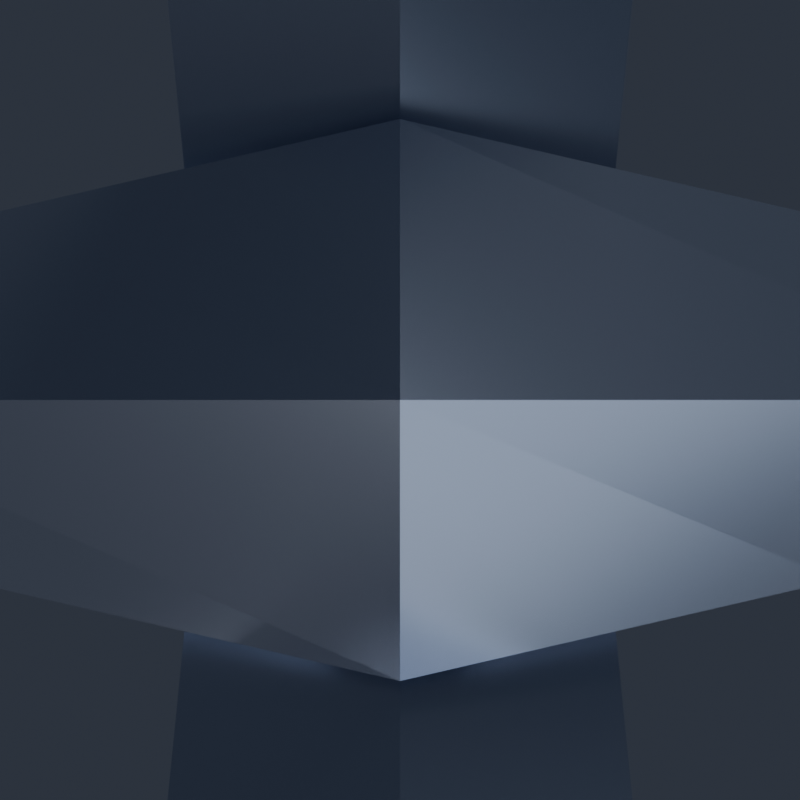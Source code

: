 # Source: CompassRose.blend  (saved by Blender 5.2.45; exported with 4.5.12 LTS)
import bpy
from mathutils import Matrix  # noqa: F401  (used for matrix-valued properties, if any)

bpy.ops.wm.read_factory_settings(use_empty=True)
scene = bpy.context.scene
scene.name = 'Scene'

# ---- collections
col_compassrose = bpy.data.collections.new('CompassRose'); scene.collection.children.link(col_compassrose)
col_renderrig = bpy.data.collections.new('RenderRig'); scene.collection.children.link(col_renderrig)

# ---- materials (node trees are filled in below, after node groups)
mat_comp_steel = bpy.data.materials.new('Comp_Steel')
mat_comp_gold = bpy.data.materials.new('Comp_Gold')
mat_comp_dark = bpy.data.materials.new('Comp_Dark')

# ---- material node trees
mat_comp_steel.use_nodes = True; mat_comp_steel.node_tree.nodes.clear()
_N = mat_comp_steel.node_tree.nodes; _L = mat_comp_steel.node_tree.links
n0 = _N.new('ShaderNodeBsdfPrincipled'); n0.name = 'Principled BSDF'; n0.location = (-200, 100)
n0.inputs[0].default_value = (0.4793, 0.5395, 0.6724, 1.0)
n0.inputs[1].default_value = 0.9
n0.inputs[2].default_value = 0.24
n0.inputs[10].default_value = 0.005
n0.inputs[13].default_value = 0.55
n0.inputs[27].default_value = (0.4793, 0.5395, 0.6724, 1.0)
n1 = _N.new('ShaderNodeOutputMaterial'); n1.name = 'Material Output'; n1.location = (200, 100)
_L.new(n0.outputs[0], n1.inputs[0])
n1.is_active_output = True
mat_comp_gold.use_nodes = True; mat_comp_gold.node_tree.nodes.clear()
_N = mat_comp_gold.node_tree.nodes; _L = mat_comp_gold.node_tree.links
n0 = _N.new('ShaderNodeBsdfPrincipled'); n0.name = 'Principled BSDF'; n0.location = (-200, 100)
n0.inputs[0].default_value = (0.9131, 0.5395, 0.03955, 1.0)
n0.inputs[1].default_value = 0.9
n0.inputs[2].default_value = 0.25
n0.inputs[10].default_value = 0.005
n0.inputs[13].default_value = 0.55
n0.inputs[27].default_value = (0.9131, 0.5395, 0.03955, 1.0)
n1 = _N.new('ShaderNodeOutputMaterial'); n1.name = 'Material Output'; n1.location = (200, 100)
_L.new(n0.outputs[0], n1.inputs[0])
n1.is_active_output = True
mat_comp_dark.use_nodes = True; mat_comp_dark.node_tree.nodes.clear()
_N = mat_comp_dark.node_tree.nodes; _L = mat_comp_dark.node_tree.links
n0 = _N.new('ShaderNodeBsdfPrincipled'); n0.name = 'Principled BSDF'; n0.location = (-200, 100)
n0.inputs[0].default_value = (0.04374, 0.05781, 0.09759, 1.0)
n0.inputs[1].default_value = 0.8
n0.inputs[2].default_value = 0.36
n0.inputs[10].default_value = 0.005
n0.inputs[13].default_value = 0.55
n0.inputs[27].default_value = (0.04374, 0.05781, 0.09759, 1.0)
n1 = _N.new('ShaderNodeOutputMaterial'); n1.name = 'Material Output'; n1.location = (200, 100)
_L.new(n0.outputs[0], n1.inputs[0])
n1.is_active_output = True

# ---- world
world_charmstudioworld = bpy.data.worlds.new('CharmStudioWorld'); scene.world = world_charmstudioworld
world_charmstudioworld.use_nodes = True; world_charmstudioworld.node_tree.nodes.clear()
_N = world_charmstudioworld.node_tree.nodes; _L = world_charmstudioworld.node_tree.links
n0 = _N.new('ShaderNodeBackground'); n0.name = 'Background'; n0.location = (-200, 100)
n0.inputs[0].default_value = (0.028, 0.034, 0.048, 1.0)
n0.inputs[1].default_value = 1.15
n1 = _N.new('ShaderNodeOutputWorld'); n1.name = 'World Output'; n1.location = (200, 100)
_L.new(n0.outputs[0], n1.inputs[0])
n1.is_active_output = True

# ---- cameras
cam_reviewcam = bpy.data.cameras.new('ReviewCam')
cam_reviewcam.clip_start = 0.01
cam_reviewcam.clip_end = 50.0

# ---- lights
light_keylight = bpy.data.lights.new('KeyLight', 'AREA')
light_keylight.color = (1.0, 0.98, 0.95)
light_keylight.energy = 6.4
light_keylight.size = 0.85
light_filllight = bpy.data.lights.new('FillLight', 'AREA')
light_filllight.color = (0.82, 0.9, 1.0)
light_filllight.energy = 3.0
light_filllight.size = 1.1
light_rimlight = bpy.data.lights.new('RimLight', 'AREA')
light_rimlight.color = (0.92, 0.96, 1.0)
light_rimlight.energy = 5.5
light_rimlight.size = 0.75
light_underbounce = bpy.data.lights.new('UnderBounce', 'AREA')
light_underbounce.color = (0.88, 0.91, 1.0)
light_underbounce.energy = 1.5
light_underbounce.size = 0.9

# ---- meshes
me_compassrose_chain_mesh = bpy.data.meshes.new('CompassRose_Chain_Mesh')
me_compassrose_chain_mesh.from_pydata([(0.0, 0.02332, -0.006536), (-0.006928, 0.01732, -0.01), (0.0, 0.01132, -0.01346), (0.006928, 0.01732, -0.01), (0.006928, 1.225e-18, 0.0), (0.0, 1.225e-18, 0.006928), (-0.006928, 1.225e-18, 0.0), (0.0, 1.225e-18, -0.006928), (0.0, -0.01132, -0.01346), (0.006928, -0.01732, -0.01), (0.0, -0.02332, -0.006536), (-0.006928, -0.01732, -0.01), (0.0, -0.01132, -0.02654), (0.006928, -0.01732, -0.03), (0.0, -0.02332, -0.03346), (-0.006928, -0.01732, -0.03), (0.006928, -3.674e-18, -0.04), (0.0, -3.674e-18, -0.04693), (-0.006928, -3.674e-18, -0.04), (0.0, -3.674e-18, -0.03307), (0.0, 0.02332, -0.03346), (-0.006928, 0.01732, -0.03), (0.0, 0.01132, -0.02654), (0.006928, 0.01732, -0.03), (0.0, 0.006829, -0.027), (0.0, 0.0, -0.02017), (0.0, -0.006829, -0.027), (0.0, 0.0, -0.03383), (0.015, 0.006163, -0.03804), (0.0205, 0.0, -0.03526), (0.015, -0.006163, -0.03804), (0.0095, 0.0, -0.04082), (0.015, 0.006163, -0.06196), (0.0205, 0.0, -0.06474), (0.015, -0.006163, -0.06196), (0.0095, 0.0, -0.05918), (0.0, 0.006829, -0.073), (0.0, 0.0, -0.07983), (0.0, -0.006829, -0.073), (0.0, 0.0, -0.06617), (-0.015, 0.006163, -0.06196), (-0.0205, 0.0, -0.06474), (-0.015, -0.006163, -0.06196), (-0.0095, 0.0, -0.05918), (-0.015, 0.006163, -0.03804), (-0.0205, 0.0, -0.03526), (-0.015, -0.006163, -0.03804), (-0.0095, 0.0, -0.04082), (0.006829, 0.0, -0.06), (0.0, 0.0, -0.06683), (-0.006829, 0.0, -0.06), (0.0, 0.0, -0.05317), (0.0, 0.0205, -0.06826), (0.006163, 0.015, -0.07104), (0.0, 0.0095, -0.07382), (-0.006163, 0.015, -0.07104), (0.0, 0.0205, -0.09774), (0.006163, 0.015, -0.09496), (0.0, 0.0095, -0.09218), (-0.006163, 0.015, -0.09496), (0.006829, 0.0, -0.106), (0.0, 0.0, -0.09917), (-0.006829, 0.0, -0.106), (0.0, 0.0, -0.1128), (0.0, -0.0095, -0.09218), (-0.006163, -0.015, -0.09496), (0.0, -0.0205, -0.09774), (0.006163, -0.015, -0.09496), (0.0, -0.0095, -0.07382), (-0.006163, -0.015, -0.07104), (0.0, -0.0205, -0.06826), (0.006163, -0.015, -0.07104)], [], [(0, 1, 5, 4), (1, 2, 6, 5), (2, 3, 7, 6), (3, 0, 4, 7), (4, 5, 9, 8), (5, 6, 10, 9), (6, 7, 11, 10), (7, 4, 8, 11), (8, 9, 13, 12), (9, 10, 14, 13), (10, 11, 15, 14), (11, 8, 12, 15), (12, 13, 17, 16), (13, 14, 18, 17), (14, 15, 19, 18), (15, 12, 16, 19), (16, 17, 21, 20), (17, 18, 22, 21), (18, 19, 23, 22), (19, 16, 20, 23), (20, 21, 1, 0), (21, 22, 2, 1), (22, 23, 3, 2), (23, 20, 0, 3), (24, 25, 29, 28), (25, 26, 30, 29), (26, 27, 31, 30), (27, 24, 28, 31), (28, 29, 33, 32), (29, 30, 34, 33), (30, 31, 35, 34), (31, 28, 32, 35), (32, 33, 37, 36), (33, 34, 38, 37), (34, 35, 39, 38), (35, 32, 36, 39), (36, 37, 41, 40), (37, 38, 42, 41), (38, 39, 43, 42), (39, 36, 40, 43), (40, 41, 45, 44), (41, 42, 46, 45), (42, 43, 47, 46), (43, 40, 44, 47), (44, 45, 25, 24), (45, 46, 26, 25), (46, 47, 27, 26), (47, 44, 24, 27), (48, 49, 53, 52), (49, 50, 54, 53), (50, 51, 55, 54), (51, 48, 52, 55), (52, 53, 57, 56), (53, 54, 58, 57), (54, 55, 59, 58), (55, 52, 56, 59), (56, 57, 61, 60), (57, 58, 62, 61), (58, 59, 63, 62), (59, 56, 60, 63), (60, 61, 65, 64), (61, 62, 66, 65), (62, 63, 67, 66), (63, 60, 64, 67), (64, 65, 69, 68), (65, 66, 70, 69), (66, 67, 71, 70), (67, 64, 68, 71), (68, 69, 49, 48), (69, 70, 50, 49), (70, 71, 51, 50), (71, 68, 48, 51)])
me_compassrose_chain_mesh.materials.append(mat_comp_steel)
me_compassrose_chain_mesh.update()
me_compassrose_body_mesh_001 = bpy.data.meshes.new('CompassRose_Body_Mesh.001')
me_compassrose_body_mesh_001.from_pydata([(0.04065, -0.011, -0.2352), (0.06467, -0.011, -0.2252), (0.06467, 0.011, -0.2252), (0.04065, 0.011, -0.2352), (0.01684, -0.011, -0.2113), (0.02679, -0.011, -0.1873), (0.02679, 0.011, -0.1873), (0.01684, 0.011, -0.2113), (-0.01684, -0.011, -0.2113), (-0.02679, -0.011, -0.1873), (-0.02679, 0.011, -0.1873), (-0.01684, 0.011, -0.2113), (-0.04065, -0.011, -0.2352), (-0.06467, -0.011, -0.2252), (-0.06467, 0.011, -0.2252), (-0.04065, 0.011, -0.2352), (-0.04065, -0.011, -0.2688), (-0.06467, -0.011, -0.2788), (-0.06467, 0.011, -0.2788), (-0.04065, 0.011, -0.2688), (-0.01684, -0.011, -0.2927), (-0.02679, -0.011, -0.3167), (-0.02679, 0.011, -0.3167), (-0.01684, 0.011, -0.2927), (0.01684, -0.011, -0.2927), (0.02679, -0.011, -0.3167), (0.02679, 0.011, -0.3167), (0.01684, 0.011, -0.2927), (0.04065, -0.011, -0.2688), (0.06467, -0.011, -0.2788), (0.06467, 0.011, -0.2788), (0.04065, 0.011, -0.2688), (0.116, 0.0, -0.252), (1.014e-08, 0.0, -0.368), (-0.116, 0.0, -0.252), (0.024, -0.024, -0.252), (0.024, 0.024, -0.252), (1.47e-18, -0.024, -0.228), (1.47e-18, 0.024, -0.228), (-0.024, -0.024, -0.252), (-0.024, 0.024, -0.252), (-4.409e-18, -0.024, -0.276), (-4.409e-18, 0.024, -0.276), (-0.013, -0.015, -0.16), (-0.013, -0.015, -0.138), (0.013, -0.015, -0.16), (0.013, -0.015, -0.138), (0.017, -0.011, -0.16), (0.017, -0.011, -0.138), (0.017, 0.011, -0.16), (0.017, 0.011, -0.138), (0.013, 0.015, -0.16), (0.013, 0.015, -0.138), (-0.013, 0.015, -0.16), (-0.013, 0.015, -0.138), (-0.017, 0.011, -0.16), (-0.017, 0.011, -0.138), (-0.017, -0.011, -0.16), (-0.017, -0.011, -0.138), (-0.014, -0.014, -0.145), (0.014, -0.014, -0.145), (0.018, -0.01, -0.145), (0.018, 0.01, -0.145), (0.014, 0.014, -0.145), (-0.014, 0.014, -0.145), (-0.018, 0.01, -0.145), (-0.018, -0.01, -0.145), (-0.011, -0.012, -0.122), (0.011, -0.012, -0.122), (0.015, -0.008, -0.122), (0.015, 0.008, -0.122), (0.011, 0.012, -0.122), (-0.011, 0.012, -0.122), (-0.015, 0.008, -0.122), (-0.015, -0.008, -0.122), (0.0, 0.006236, -0.094), (0.0, 0.0, -0.08776), (0.0, -0.006236, -0.094), (0.0, 0.0, -0.1002), (0.0145, 0.005903, -0.1036), (0.0197, 0.0, -0.1008), (0.0145, -0.005903, -0.1036), (0.0093, 0.0, -0.1064), (0.0197, 0.0, -0.1272), (0.0093, 0.0, -0.1216), (-0.0197, 0.0, -0.1272), (-0.0093, 0.0, -0.1216), (-0.0145, 0.005903, -0.1036), (-0.0197, 0.0, -0.1008), (-0.0145, -0.005903, -0.1036), (-0.0093, 0.0, -0.1064), (0.02057, 0.0, -0.2314), (0.002489, -0.011, -0.2113), (0.01624, 0.0, -0.2113), (0.01106, 0.0, -0.1873), (0.005172, 0.0, -0.16), (1.47e-18, -0.01586, -0.228), (0.0, -0.01586, -0.228), (0.0, -0.011, -0.1998), (0.0, -0.00885, -0.1873), (0.0, -0.004138, -0.16), (0.012, -0.008331, -0.24), (-0.02057, 0.0, -0.2314), (-0.01106, 0.0, -0.1873), (-0.01624, 0.0, -0.2113), (-0.005172, 0.0, -0.16), (-0.012, -0.008331, -0.24), (-0.002489, -0.011, -0.2113), (0.0, 0.011, -0.1998), (0.0, 0.01586, -0.228), (0.012, 0.008331, -0.24), (1.47e-18, 0.01586, -0.228), (0.002489, 0.011, -0.2113), (0.0, 0.00885, -0.1873), (0.0, 0.004138, -0.16), (-0.012, 0.008331, -0.24), (-0.002489, 0.011, -0.2113), (0.04065, 0.0, -0.2682), (0.024, -0.01586, -0.252), (0.02057, 0.0, -0.2726), (0.012, -0.008331, -0.264), (0.06467, 0.0, -0.2631), (0.06467, -0.00885, -0.252), (0.0522, -0.011, -0.252), (0.04065, -0.011, -0.2545), (0.04065, -0.011, -0.2495), (0.06467, 0.0, -0.2409), (0.04065, 0.0, -0.2358), (0.012, 0.008331, -0.264), (0.024, 0.01586, -0.252), (0.04065, 0.011, -0.2545), (0.06467, 0.00885, -0.252), (0.0522, 0.011, -0.252), (0.04065, 0.011, -0.2495), (-0.02057, 0.0, -0.2726), (4.563e-09, -0.011, -0.3042), (2.098e-09, -0.01586, -0.276), (-0.002489, -0.011, -0.2927), (-4.409e-18, -0.01586, -0.276), (-0.01106, 0.0, -0.3167), (5.654e-09, -0.00885, -0.3167), (-0.01624, 0.0, -0.2927), (-0.012, -0.008331, -0.264), (0.002489, -0.011, -0.2927), (0.01106, 0.0, -0.3167), (0.01624, 0.0, -0.2927), (4.563e-09, 0.011, -0.3042), (2.098e-09, 0.01586, -0.276), (-0.002489, 0.011, -0.2927), (-4.409e-18, 0.01586, -0.276), (5.654e-09, 0.00885, -0.3167), (-0.012, 0.008331, -0.264), (0.002489, 0.011, -0.2927), (-0.06467, -0.00885, -0.252), (-0.06467, 0.0, -0.2409), (-0.04065, -0.011, -0.2495), (-0.04065, 0.0, -0.2358), (-0.0522, -0.011, -0.252), (-0.024, -0.01586, -0.252), (-0.06467, 0.0, -0.2631), (-0.04065, 0.0, -0.2682), (-0.04065, -0.011, -0.2545), (-0.0522, 0.011, -0.252), (-0.06467, 0.00885, -0.252), (-0.04065, 0.011, -0.2495), (-0.024, 0.01586, -0.252), (-0.04065, 0.011, -0.2545), (0.014, -0.014, -0.145), (0.015, -0.013, -0.145), (0.017, -0.009478, -0.138), (0.017, -0.011, -0.145), (0.014, -0.014, -0.145), (0.01309, -0.01339, -0.138), (0.017, 0.011, -0.145), (0.014, 0.014, -0.145), (0.015, 0.013, -0.145), (0.01309, 0.01339, -0.138), (0.017, 0.009478, -0.138), (-0.017, 0.009478, -0.138), (-0.017, 0.011, -0.145), (-0.014, 0.014, -0.145), (-0.015, 0.013, -0.145), (-0.014, 0.014, -0.145), (-0.01309, 0.01339, -0.138), (-0.015, -0.013, -0.145), (-0.014, -0.014, -0.145), (-0.01309, -0.01339, -0.138), (-0.017, -0.011, -0.145), (-0.017, -0.009478, -0.138), (0.01537, 0.00491, -0.1249), (0.016, 0.0, -0.1296), (0.01537, -0.00491, -0.1249), (0.01585, -0.001219, -0.1285), (0.008705, 0.0, -0.122), (0.01003, -0.0008317, -0.122), (0.01003, 0.0008317, -0.122), (-0.01585, 0.001219, -0.1285), (-0.016, 0.0, -0.1296), (-0.01537, 0.00491, -0.1249), (-0.01537, -0.00491, -0.1249), (-0.008705, 0.0, -0.122), (-0.01003, -0.0008317, -0.122), (-0.01003, 0.0008317, -0.122), (0.014, 0.014, -0.145), (0.015, 0.005335, -0.122), (0.0145, 0.005903, -0.122), (-0.014, -0.014, -0.145), (-0.014, 0.014, -0.145), (0.014, -0.014, -0.145), (0.015, -0.005335, -0.122), (0.0145, -0.005903, -0.122), (-0.0145, -0.005903, -0.122), (-0.015, -0.005335, -0.122), (-0.015, 0.005335, -0.122), (-0.0145, 0.005903, -0.122)], [], [(1, 2, 6, 5), (73, 72, 183, 178, 179, 65), (3, 0, 4, 7), (94, 6, 10, 103, 113), (10, 9, 5, 6, 94, 99, 103), (107, 8, 11, 116, 104), (112, 7, 4, 92, 93), (19, 23, 148, 146, 152, 27, 31, 30, 26, 22, 18, 14, 15, 164, 162, 166), (9, 10, 14, 13), (11, 8, 12, 15), (154, 13, 14, 18, 159, 163), (159, 18, 17, 13, 154, 153), (137, 20, 16, 17, 21, 25, 29, 28, 24, 143, 135), (161, 16, 19, 166, 160), (164, 15, 12, 155, 156), (69, 68, 172, 169, 170, 61), (17, 18, 22, 21), (19, 16, 20, 23), (22, 26, 25, 144, 150, 139), (25, 21, 22, 139, 140, 144), (143, 24, 27, 152, 145), (148, 23, 20, 137, 141), (11, 15, 14, 10, 6, 2, 30, 31, 130, 132, 133, 3, 7, 112, 108, 116), (25, 26, 30, 29), (74, 66, 187, 188, 186, 67), (27, 24, 28, 31), (30, 2, 1, 126, 131, 121), (1, 29, 30, 121, 122, 126), (125, 0, 3, 133, 127), (130, 31, 28, 124, 117), (95, 100, 99, 94), (91, 93, 92, 98, 97, 96, 101), (104, 102, 106, 97, 98, 107), (105, 103, 99, 100), (93, 91, 110, 111, 109, 108, 112), (114, 95, 94, 113), (103, 105, 114, 113), (109, 115, 102, 104, 116, 108), (121, 32, 122), (123, 118, 120, 119, 117, 124), (126, 122, 32), (118, 123, 125, 127, 91, 101), (32, 121, 131), (119, 128, 129, 132, 130, 117), (126, 32, 131), (132, 129, 110, 91, 127, 133), (139, 33, 140), (134, 141, 137, 135, 136, 138, 142), (140, 33, 144), (145, 119, 120, 136, 135, 143), (149, 147, 146, 148, 141, 134, 151), (33, 139, 150), (147, 128, 119, 145, 152, 146), (144, 33, 150), (154, 34, 153), (102, 156, 155, 157, 158, 106), (34, 159, 153), (158, 157, 161, 160, 134, 142), (34, 154, 163), (164, 156, 102, 115, 165, 162), (34, 163, 159), (162, 165, 151, 134, 160, 166), (41, 35, 37, 39), (36, 42, 40, 38), (129, 36, 38, 111, 110), (96, 37, 35, 118, 101), (111, 38, 40, 165, 115, 109), (39, 37, 96, 97, 106, 158), (151, 165, 40, 42, 149), (142, 138, 41, 39, 158), (42, 36, 129, 128, 147, 149), (120, 118, 35, 41, 138, 136), (55, 53, 51, 49, 47, 95, 114, 105), (47, 45, 43, 57, 55, 105, 100, 95), (177, 50, 52, 54, 56, 178, 183, 176), (188, 58, 44, 46, 48, 169, 172, 186), (43, 45, 46, 44), (208, 171, 46, 45, 47, 48, 168), (168, 48, 46, 171, 167), (48, 47, 49, 50, 177, 173, 170, 169), (52, 50, 175, 174), (49, 51, 52, 174, 203, 175, 50), (51, 53, 54, 52), (182, 54, 53, 55, 56, 181, 207), (56, 54, 182, 180, 181), (179, 178, 56, 55, 57, 58, 188, 187), (185, 44, 58, 184), (58, 57, 43, 44, 185, 206, 184), (187, 66, 65, 179), (207, 181, 64), (203, 63, 175), (62, 61, 170, 173), (206, 59, 184), (208, 168, 60), (212, 74, 67, 68, 69, 209, 210, 194, 193, 195, 205, 204, 70, 71, 72, 73, 213, 214, 202, 200, 201, 211), (60, 171, 208), (68, 67, 186, 172), (185, 59, 206), (167, 60, 168), (155, 12, 8, 107, 98, 92, 4, 0, 125, 123, 124, 28, 29, 1, 5, 9, 13, 17, 16, 161, 157), (60, 167, 171), (209, 69, 61, 62, 70, 204, 189, 190, 192, 191), (86, 201, 200), (63, 174, 175), (182, 207, 64), (72, 71, 176, 183), (63, 203, 174), (64, 181, 180), (180, 182, 64), (73, 65, 66, 74, 212, 199, 197, 196, 198, 213), (184, 59, 185), (70, 62, 173, 177, 176, 71), (75, 76, 80, 79), (76, 77, 81, 80), (77, 78, 82, 81), (78, 75, 79, 82), (205, 79, 80, 83, 189, 204), (191, 83, 80, 81, 210, 209), (81, 82, 84, 194, 210), (84, 82, 79, 205, 195), (189, 83, 190), (191, 192, 83), (190, 83, 192), (194, 84, 193), (85, 196, 197), (85, 198, 196), (85, 197, 199), (193, 84, 195), (200, 202, 86), (198, 85, 88, 87, 214, 213), (211, 89, 88, 85, 199, 212), (201, 86, 90, 89, 211), (214, 87, 90, 86, 202), (87, 88, 76, 75), (88, 89, 77, 76), (89, 90, 78, 77), (90, 87, 75, 78)])
me_compassrose_body_mesh_001.polygons.foreach_set('material_index', [2, 0, 2, 2, 2, 2, 2, 2, 2, 2, 2, 2, 2, 2, 2, 0, 2, 2, 2, 2, 2, 2, 2, 2, 0, 2, 2, 2, 2, 2, 1, 1, 1, 1, 1, 1, 1, 1, 0, 0, 0, 0, 0, 0, 0, 0, 1, 1, 1, 1, 1, 1, 1, 1, 0, 0, 0, 0, 0, 0, 0, 0, 1, 1, 1, 1, 1, 1, 1, 1, 1, 1, 0, 0, 0, 0, 0, 0, 0, 0, 0, 0, 0, 0, 0, 0, 0, 0, 0, 0, 0, 0, 0, 0, 0, 0, 0, 0, 0, 2, 0, 0, 0, 0, 0, 0, 0, 0, 0, 0, 0, 0, 0, 0, 0, 0, 0, 0, 0, 0, 0, 0, 0, 0, 0, 0, 0, 0, 0, 0, 0, 0, 0, 0, 0, 0, 0])
me_compassrose_body_mesh_001.materials.append(mat_comp_steel)
me_compassrose_body_mesh_001.materials.append(mat_comp_gold)
me_compassrose_body_mesh_001.materials.append(mat_comp_dark)
me_compassrose_body_mesh_001.update()

# ---- objects
ob_compassrose_chain = bpy.data.objects.new('CompassRose_Chain', me_compassrose_chain_mesh)
ob_compassrose_body = bpy.data.objects.new('CompassRose_Body', me_compassrose_body_mesh_001)
ob_keylight = bpy.data.objects.new('KeyLight', light_keylight)
ob_filllight = bpy.data.objects.new('FillLight', light_filllight)
ob_rimlight = bpy.data.objects.new('RimLight', light_rimlight)
ob_underbounce = bpy.data.objects.new('UnderBounce', light_underbounce)
ob_reviewcam = bpy.data.objects.new('ReviewCam', cam_reviewcam)

# ---- transforms, parenting, visibility, modifiers, constraints
ob_compassrose_chain.location = (0.0, 0.0, 0.0)
ob_compassrose_body.location = (0.0, 0.0, 0.0)
ob_keylight.location = (-0.75, -1.1, 0.35)
ob_keylight.rotation_euler = (1.179, 9.028e-08, -0.5984)
ob_filllight.location = (0.85, -0.85, -0.1)
ob_filllight.rotation_euler = (1.488, -1.22e-07, 0.7854)
ob_rimlight.location = (0.45, 0.95, 0.3)
ob_rimlight.rotation_euler = (1.127, -6.522e-08, 2.699)
ob_underbounce.location = (0.0, -0.45, -0.85)
ob_underbounce.rotation_euler = (2.536, -0.0, 0.0)
ob_reviewcam.location = (0.0, 0.0, 0.0)

# ---- collection membership
col_compassrose.objects.link(ob_compassrose_chain)
col_compassrose.objects.link(ob_compassrose_body)
col_renderrig.objects.link(ob_keylight)
col_renderrig.objects.link(ob_filllight)
col_renderrig.objects.link(ob_rimlight)
col_renderrig.objects.link(ob_underbounce)
col_renderrig.objects.link(ob_reviewcam)

# ---- scene / render settings (as saved in the file)
scene.camera = ob_reviewcam
scene.frame_start = 1; scene.frame_end = 250; scene.frame_set(1)
scene.render.engine = 'BLENDER_EEVEE_NEXT'
scene.render.resolution_x = 800
scene.render.resolution_y = 800
scene.render.bake_bias = 0.0
scene.render.bake_samples = 0
scene.render.compositor_device = 'GPU'
scene.eevee.use_volume_custom_range = False
scene.eevee.fast_gi_thickness_near = 0.1
scene.eevee.fast_gi_thickness_far = 0.0
scene.eevee.ray_tracing_options.screen_trace_thickness = 0.1
bpy.context.view_layer.update()
